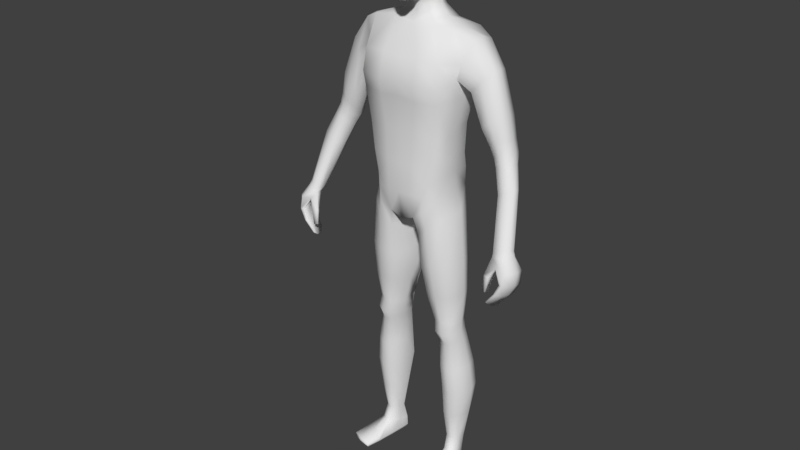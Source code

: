 # Source: CharacterS.blend  (saved by Blender 2.78.0; exported with 4.5.12 LTS)
import bpy
from mathutils import Matrix  # noqa: F401  (used for matrix-valued properties, if any)

bpy.ops.wm.read_factory_settings(use_empty=True)
scene = bpy.context.scene
scene.name = 'Scene'

# ---- collections
col_collection_1 = bpy.data.collections.new('Collection 1'); scene.collection.children.link(col_collection_1)

# ---- materials (node trees are filled in below, after node groups)
mat_material = bpy.data.materials.new('Material')
mat_material.alpha_threshold = 0.0
mat_material.use_transparent_shadow = False
mat_material.roughness = 0.5
mat_material.line_color = (0.0, 0.0, 0.0, 1.0)

# ---- material node trees

# ---- world
world_world = bpy.data.worlds.new('World'); scene.world = world_world
world_world.color = (0.05088, 0.05088, 0.05088)
world_world.use_sun_shadow = False
world_world.sun_shadow_jitter_overblur = 0.0
world_world.cycles.sampling_method = 'MANUAL'

# ---- meshes
me_cube = bpy.data.meshes.new('Cube')
me_cube.from_pydata([(0.02966, 0.07905, 1.792), (0.07425, -0.03883, 1.798), (0.02872, -0.02203, 1.632), (0.03422, -0.04652, 1.843), (0.03629, 0.0393, 1.848), (0.03716, 0.04918, 1.653), (0.02338, -0.1039, 1.686), (0.02631, -0.1004, 1.794), (0.06993, -0.04203, 1.708), (0.07459, 0.02403, 1.717), (0.0776, 0.03192, 1.795), (0.02803, 0.06819, 1.71), (0.0343, 0.06595, 1.825), (0.05632, 0.04681, 1.714), (0.06025, 0.02173, 1.678), (0.06133, -0.04138, 1.821), (0.0467, -0.07787, 1.694), (0.01666, -0.09436, 1.625), (0.03155, 0.05149, 1.674), (0.05907, 0.05772, 1.788), (0.05106, -0.04743, 1.658), (0.06477, 0.03515, 1.824), (0.05144, -0.07456, 1.791), (0.028, -0.08506, 1.818), (0.0, -0.04854, 1.85), (0.0, 0.03992, 1.856), (0.03897, 2.932e-06, 1.857), (0.0, -0.02424, 1.628), (0.0, 0.05443, 1.647), (0.04551, 0.01907, 1.643), (0.02585, -0.1032, 1.755), (0.0, -0.1112, 1.685), (0.0, -0.1078, 1.796), (0.07608, -0.03901, 1.763), (0.07936, 0.02856, 1.76), (0.08269, -0.005146, 1.718), (0.0859, -0.0008259, 1.802), (0.02913, 0.07837, 1.753), (0.0, 0.0748, 1.711), (0.0, 0.08443, 1.796), (0.04179, -0.07387, 1.654), (0.04759, -0.06869, 1.81), (0.05096, 0.04727, 1.688), (0.05455, 0.05386, 1.813), (0.05885, 0.05423, 1.753), (0.06536, -0.007531, 1.671), (0.07019, 2.324e-05, 1.83), (0.05133, -0.07462, 1.757), (0.08908, -0.002548, 1.767), (0.0, 0.05564, 1.672), (0.0, 0.0683, 1.83), (0.0, -0.09593, 1.619), (0.0, -0.08919, 1.823), (0.0, -0.0005908, 1.866), (0.0, -0.1124, 1.754), (0.0, 0.08588, 1.755), (0.1109, -0.06451, 1.024), (0.1927, 0.07919, 1.512), (0.0, 0.1009, 0.9278), (0.0, -0.0864, 0.9375), (0.0, 0.0789, 1.548), (0.0, -0.03534, 1.549), (0.1356, 0.0432, 1.155), (0.1398, 0.04446, 1.253), (0.1605, 0.07335, 1.402), (0.1356, -0.05253, 1.155), (0.1406, -0.05127, 1.242), (0.1594, -0.02885, 1.404), (0.0, 0.07439, 1.133), (0.0, 0.07336, 1.234), (0.0, 0.1209, 1.398), (0.0, -0.119, 1.397), (0.0, -0.1009, 1.234), (0.0, -0.1016, 1.132), (0.04299, -0.08712, 0.9546), (0.07543, 0.08011, 1.553), (0.06734, -0.02781, 1.557), (0.04344, -0.1022, 1.133), (0.05025, -0.1009, 1.242), (0.05928, -0.119, 1.381), (0.04586, 0.1228, 1.41), (0.04047, 0.07763, 1.238), (0.03915, 0.07757, 1.138), (0.0, 0.06028, 1.622), (0.0, -0.02438, 1.597), (0.03274, 0.0541, 1.621), (0.03685, -0.01722, 1.605), (0.1155, 0.0782, 1.033), (0.01702, 0.09666, 0.9249), (0.1462, 0.06543, 0.1118), (0.1556, 0.02117, 0.115), (0.1065, 0.05437, 0.1103), (0.1207, 0.007686, 0.1148), (0.1338, 0.06507, 0.9655), (0.02749, 0.07361, 0.8728), (0.05365, -0.07352, 0.8979), (0.128, -0.05897, 0.9597), (0.0, -0.1047, 1.037), (0.1337, 0.05398, 1.104), (0.1337, -0.0484, 1.104), (0.0, 0.1146, 0.9886), (0.03838, -0.105, 1.037), (0.0383, 0.1152, 0.9885), (0.1482, 0.04943, 0.5813), (0.08861, -0.02746, 0.5798), (0.06845, 0.0578, 0.5784), (0.1434, -0.01798, 0.5814), (0.1534, 0.06164, 0.5053), (0.1018, -0.01622, 0.5044), (0.0839, 0.06689, 0.5074), (0.1494, -0.007691, 0.5026), (0.02707, 0.07158, 0.7789), (0.1436, -0.05331, 0.7979), (0.151, 0.0581, 0.8012), (0.05736, -0.06382, 0.784), (0.1767, 0.0918, 0.3191), (0.1105, -0.01061, 0.3178), (0.08813, 0.08641, 0.3244), (0.1716, -0.003295, 0.3154), (0.07108, 0.05717, 0.5435), (0.1482, -0.02593, 0.5419), (0.1526, 0.04898, 0.5441), (0.09361, -0.03334, 0.542), (0.07768, 0.1075, 0.9894), (0.08322, -0.09653, 1.037), (0.1413, 0.09515, 1.536), (0.1429, -0.03484, 1.548), (0.1061, -0.08903, 1.144), (0.1196, -0.08682, 1.235), (0.138, -0.1017, 1.39), (0.135, 0.1207, 1.395), (0.1152, 0.07272, 1.247), (0.1034, 0.07293, 1.146), (0.0794, 0.108, 0.9877), (0.07982, -0.09477, 0.9827), (0.1257, 0.06876, 0.1125), (0.139, 0.009705, 0.1134), (0.09067, -0.08549, 0.9323), (0.091, 0.07171, 0.9328), (0.08955, 0.09731, 1.064), (0.09155, -0.08858, 1.07), (0.1168, -0.0341, 0.58), (0.1173, 0.06808, 0.5793), (0.1269, -0.02237, 0.4999), (0.1272, 0.07973, 0.5055), (0.1001, 0.08084, 0.7943), (0.09979, -0.07297, 0.7919), (0.1415, -0.01703, 0.3112), (0.1421, 0.1079, 0.3148), (0.1242, 0.06731, 0.5433), (0.1237, -0.04133, 0.5401), (0.0, 0.007247, 0.9284), (0.1356, -0.004667, 1.155), (0.1406, -0.003405, 1.242), (0.1592, 0.02111, 1.388), (0.08165, 0.02828, 1.567), (0.05183, 0.02308, 1.613), (0.1318, 0.01025, 1.053), (0.01666, 0.007543, 0.924), (0.1623, 0.04696, 0.1158), (0.1057, 0.02915, 0.1127), (0.02716, 0.004383, 0.8729), (0.1531, 0.01042, 0.9792), (0.1337, 0.002793, 1.104), (0.06832, 0.01758, 0.579), (0.1617, 0.01692, 0.5823), (0.08378, 0.02757, 0.5075), (0.1649, 0.02781, 0.5048), (0.1734, 0.003852, 0.8031), (0.02684, 0.007197, 0.7786), (0.08804, 0.04022, 0.3235), (0.192, 0.04521, 0.3196), (0.165, 0.01255, 0.5438), (0.07096, 0.01481, 0.5439), (0.1, 0.06681, 0.01993), (0.1427, 0.02784, 1.547), (0.0, 0.1222, 1.481), (0.0, -0.09782, 1.462), (0.04342, 0.1229, 1.489), (0.05986, -0.09782, 1.465), (0.1343, -0.08889, 1.461), (0.1335, 0.1221, 1.477), (0.1605, 0.07717, 1.402), (0.3938, -0.04672, 0.9272), (0.3752, -0.06607, 0.7824), (0.379, -0.1021, 0.934), (0.168, 0.08952, 1.454), (0.1675, -0.03329, 1.455), (0.3487, -0.1232, 0.788), (0.3753, -0.04061, 0.9231), (0.368, -0.06401, 0.7846), (0.1969, -0.01098, 1.523), (0.1969, 0.03207, 1.528), (0.3482, -0.1002, 0.9288), (0.1594, -0.03267, 1.405), (0.3452, -0.1224, 0.7894), (0.3005, 0.07081, 1.193), (0.2299, 0.07246, 1.413), (0.2552, 0.06227, 1.438), (0.23, -0.01749, 1.414), (0.2601, 0.001272, 1.443), (0.2619, 0.03013, 1.446), (0.1936, 0.02369, 1.356), (0.2032, -0.02674, 1.379), (0.2029, 0.07461, 1.385), (0.3174, 0.06262, 1.203), (0.3019, -0.01564, 1.208), (0.3231, -0.003433, 1.214), (0.3287, 0.02745, 1.211), (0.2675, 0.02766, 1.177), (0.2789, -0.009335, 1.191), (0.2806, 0.06388, 1.183), (0.3337, 0.02489, 1.093), (0.3668, -0.03815, 0.935), (0.385, -0.04134, 0.9395), (0.374, -0.09238, 0.9501), (0.3917, -0.07636, 0.9519), (0.3954, -0.05782, 0.9476), (0.3447, -0.07699, 0.9376), (0.3489, -0.09658, 0.9415), (0.3487, -0.05345, 0.935), (0.3503, 0.02083, 1.104), (0.3634, -0.003717, 1.113), (0.3652, -0.02655, 1.117), (0.3152, 0.01966, 1.082), (0.3048, -0.008439, 1.081), (0.3152, -0.03473, 1.095), (0.3388, -0.03942, 1.106), (0.2405, -0.02223, 1.278), (0.2287, 0.01589, 1.262), (0.2435, 0.05387, 1.268), (0.2729, 0.06596, 1.288), (0.2687, -0.02346, 1.3), (0.2979, -0.007653, 1.324), (0.3015, 0.02696, 1.322), (0.2963, 0.06065, 1.311), (0.4013, -0.1246, 0.8613), (0.4216, -0.05477, 0.8493), (0.4065, -0.05375, 0.8485), (0.3915, -0.1212, 0.8606), (0.3815, -0.1263, 0.8242), (0.4022, -0.05716, 0.8107), (0.3919, -0.05476, 0.8114), (0.3748, -0.1242, 0.8246), (0.3684, -0.1096, 0.9019), (0.4013, -0.1168, 0.9001), (0.4203, -0.04881, 0.8912), (0.402, -0.04269, 0.8934), (0.4021, -0.06386, 0.9332), (0.3947, -0.08626, 0.9366), (0.3571, -0.1065, 0.7716), (0.3646, -0.08334, 0.7662), (0.3504, -0.07712, 0.9227), (0.359, -0.05361, 0.9233), (0.355, -0.08099, 0.77), (0.3475, -0.1041, 0.7754), (0.389, -0.09663, 0.8564), (0.396, -0.0753, 0.8528), (0.4232, -0.08473, 0.8545), (0.4162, -0.1061, 0.8581), (0.4014, -0.08355, 0.8149), (0.3941, -0.1058, 0.8194), (0.3757, -0.09989, 0.8205), (0.383, -0.07766, 0.816), (0.3756, -0.08774, 0.9003), (0.3861, -0.06627, 0.8988), (0.4252, -0.07975, 0.8959), (0.4185, -0.1002, 0.8986), (0.3314, -0.1204, 0.8229), (0.3329, -0.116, 0.8722), (0.3349, -0.1079, 0.8201), (0.3338, -0.1078, 0.8647), (0.344, -0.1242, 0.8214), (0.3518, -0.1218, 0.8721), (0.3475, -0.1118, 0.8186), (0.3564, -0.1023, 0.864), (0.1318, -0.1132, 0.008744), (0.1296, -0.1151, 0.02361), (0.1031, 0.06129, 0.01067), (0.1018, 0.06684, 0.0533), (0.2024, -0.09344, 0.009526), (0.2052, -0.09348, 0.02361), (0.1295, 0.06957, 0.01025), (0.1292, 0.07736, 0.05087), (0.108, -0.0113, 0.013), (0.1226, -0.00811, 0.06699), (0.1687, 0.00605, 0.013), (0.1588, 0.003473, 0.06589), (0.1041, 0.0307, 0.0611), (0.1503, 0.04234, 0.01093), (0.1044, 0.02923, 0.01093), (0.1555, 0.0471, 0.058), (0.1182, 0.06798, 0.009303), (0.1146, 0.07958, 0.04962), (0.1679, -0.1074, 0.008498), (0.1684, -0.1079, 0.02448), (0.1419, -0.005975, 0.06946), (0.1384, -0.00285, 0.01074), (0.1274, 0.03578, 0.008433), (0.1301, -0.1187, 0.01618), (0.1283, 0.07702, 0.01995), (0.2069, -0.09532, 0.01646), (0.1741, 0.007104, 0.02414), (0.1043, -0.01297, 0.02567), (0.1548, 0.04588, 0.02124), (0.1019, 0.03025, 0.02294), (0.1702, -0.1119, 0.01807), (0.1153, 0.07804, 0.01997), (0.1195, -0.0663, 0.00983), (0.1907, -0.04623, 0.03389), (0.1169, -0.06732, 0.03389), (0.188, -0.04674, 0.00983), (0.1539, -0.0571, 0.03736), (0.1538, -0.05679, 0.007364), (0.1174, -0.06918, 0.01806), (0.1928, -0.04742, 0.01768), (0.0, 0.06293, 1.583), (0.04724, 0.05765, 1.592), (0.04439, -0.01794, 1.579), (0.0, -0.02061, 1.573), (0.06415, 0.0249, 1.585), (0.01702, 0.09666, 0.9249), (0.1065, 0.05437, 0.1103), (0.02749, 0.07361, 0.8728), (0.06591, 0.0578, 0.5919), (0.08984, 0.06689, 0.4955), (0.02993, 0.06982, 0.737), (0.08813, 0.08641, 0.3559), (0.07108, 0.05717, 0.5435), (0.1, 0.06681, 0.01993), (0.1031, 0.06129, 0.01067), (0.1018, 0.06684, 0.0533), (0.2912, 0.06717, 1.225), (0.2906, -0.01623, 1.239), (0.3182, 0.02732, 1.248), (0.267, -0.01193, 1.221), (0.256, 0.02371, 1.207), (0.269, 0.05882, 1.212), (0.3136, -0.003379, 1.25), (0.3094, 0.06033, 1.239), (0.3108, 0.05447, 1.162), (0.3404, 0.01781, 1.178), (0.2923, 0.04841, 1.153), (0.2806, 0.01647, 1.148), (0.2912, -0.0154, 1.162), (0.3267, 0.04797, 1.172), (0.3374, -0.009075, 1.182), (0.3133, -0.02089, 1.176), (0.163, -0.007667, 0.4013), (0.1679, 0.08123, 0.4047), (0.1043, -0.01607, 0.4035), (0.135, 0.09941, 0.4024), (0.1345, -0.02279, 0.3975), (0.1823, 0.03774, 0.4048), (0.08254, 0.03474, 0.4083), (0.163, 0.08217, 0.2146), (0.1134, -0.004591, 0.2155), (0.1654, 0.006733, 0.2144), (0.1402, -0.00694, 0.2112), (0.135, 0.09246, 0.2113), (0.09314, 0.03453, 0.2175), (0.1801, 0.04697, 0.2171), (0.1539, 0.05778, 0.6847), (0.07187, -0.04867, 0.675), (0.1474, -0.03787, 0.6831), (0.1102, 0.08007, 0.68), (0.1097, -0.05715, 0.6792), (0.1731, 0.01138, 0.6863), (0.04463, 0.01348, 0.6717), (0.1561, 0.06107, 1.354), (0.1557, -0.03549, 1.352), (0.0, 0.1006, 1.346), (0.0, -0.1087, 1.345), (0.05056, 0.1033, 1.354), (0.06228, -0.1087, 1.338), (0.1352, -0.09305, 1.341), (0.1318, 0.1003, 1.348), (0.1556, 0.01208, 1.342)], [], [(0, 37, 55, 39), (0, 39, 50, 12), (0, 12, 43, 19), (0, 19, 44, 37), (1, 33, 48, 36), (1, 36, 46, 15), (1, 15, 41, 22), (1, 22, 47, 33), (5, 85, 83, 28), (2, 29, 45, 20), (2, 20, 40, 17), (2, 17, 51, 27), (3, 15, 46, 26), (3, 26, 53, 24), (3, 24, 52, 23), (3, 23, 41, 15), (4, 21, 43, 12), (4, 12, 50, 25), (4, 25, 53, 26), (4, 26, 46, 21), (5, 28, 49, 18), (5, 18, 42, 14), (5, 14, 45, 29), (29, 156, 85, 5), (6, 17, 40, 16), (6, 16, 47, 30), (6, 30, 54, 31), (6, 31, 51, 17), (7, 30, 47, 22), (7, 22, 41, 23), (7, 23, 52, 32), (7, 32, 54, 30), (8, 20, 45, 35), (8, 35, 48, 33), (8, 33, 47, 16), (8, 16, 40, 20), (9, 14, 42, 13), (9, 13, 44, 34), (9, 34, 48, 35), (9, 35, 45, 14), (10, 34, 44, 19), (10, 19, 43, 21), (10, 21, 46, 36), (10, 36, 48, 34), (11, 18, 49, 38), (11, 38, 55, 37), (11, 37, 44, 13), (11, 13, 42, 18), (102, 88, 58, 100), (179, 76, 61, 177), (317, 316, 83, 85), (158, 74, 59, 151), (101, 77, 73, 97), (77, 78, 72, 73), (374, 79, 71, 372), (178, 80, 70, 176), (373, 81, 69, 371), (81, 82, 68, 69), (163, 152, 65, 99), (152, 153, 66, 65), (377, 154, 67, 370), (131, 132, 82, 81), (376, 131, 81, 373), (181, 130, 80, 178), (375, 129, 79, 374), (127, 128, 78, 77), (140, 127, 77, 101), (175, 155, 76, 126), (180, 126, 76, 179), (139, 123, 88, 102), (2, 86, 156, 29), (320, 317, 85, 156), (319, 318, 86, 84), (359, 355, 89, 135), (124, 74, 134), (123, 87, 133), (90, 287, 291, 159), (358, 356, 92, 136), (361, 357, 90, 159), (170, 117, 91, 160, 360), (158, 88, 94, 161), (157, 56, 96, 162), (134, 74, 95, 137), (133, 87, 93, 138), (132, 139, 102, 82), (124, 140, 101, 74), (157, 163, 99, 56), (74, 101, 97, 59), (82, 102, 100, 68), (169, 111, 105, 164, 368), (367, 364, 106, 165), (366, 363, 104, 141), (365, 362, 103, 142), (173, 119, 109, 166), (172, 120, 110, 167), (150, 122, 108, 143), (149, 121, 107, 144), (138, 93, 113, 145), (137, 95, 114, 146), (162, 96, 112, 168), (161, 94, 111, 169), (166, 109, 117, 170, 354), (353, 348, 118, 171), (352, 350, 116, 147), (351, 349, 115, 148), (142, 103, 121, 149), (141, 104, 122, 150), (165, 106, 120, 172), (164, 105, 119, 173), (106, 141, 150, 120), (105, 142, 149, 119), (109, 144, 351, 148, 117), (348, 352, 147, 118), (96, 137, 146, 112), (94, 138, 145, 111), (119, 149, 144, 109), (120, 150, 143, 110), (111, 145, 365, 142, 105), (364, 366, 141, 106), (56, 99, 140, 124), (62, 98, 139, 132), (88, 133, 138, 94), (56, 134, 137, 96), (357, 358, 136, 90), (136, 296, 287, 90), (88, 123, 133), (56, 124, 134), (117, 148, 359, 135, 91), (98, 87, 123, 139), (187, 191, 126, 180), (192, 175, 126, 191), (99, 65, 127, 140), (65, 66, 128, 127), (370, 67, 129, 375), (186, 64, 130, 181), (369, 63, 131, 376), (63, 62, 132, 131), (57, 125, 175, 192), (92, 285, 296, 136), (104, 164, 173, 122), (103, 165, 172, 121), (349, 353, 171, 115), (350, 354, 170, 116), (95, 161, 169, 114), (93, 162, 168, 113), (121, 172, 167, 107), (122, 173, 166, 108), (362, 367, 165, 103), (363, 368, 164, 104), (87, 98, 163, 157), (87, 157, 162, 93), (74, 158, 161, 95), (356, 360, 160, 92), (355, 361, 159, 89), (160, 288, 285, 92), (318, 320, 156, 86), (27, 84, 86, 2), (125, 75, 155, 175), (369, 64, 154, 377), (62, 63, 153, 152), (98, 62, 152, 163), (88, 158, 151, 58), (57, 186, 181, 125), (67, 187, 180, 129), (129, 180, 179, 79), (125, 181, 178, 75), (75, 178, 176, 60), (79, 179, 177, 71), (187, 194, 203, 199), (191, 187, 199, 200), (194, 154, 202, 203), (154, 182, 204, 202), (249, 216, 215, 185), (255, 250, 188, 195), (245, 185, 193, 244), (267, 249, 185, 245), (247, 189, 183, 246), (265, 253, 189, 247), (338, 333, 206, 207), (335, 336, 209, 210), (336, 337, 211, 209), (337, 332, 196, 211), (57, 192, 201, 198), (192, 191, 200, 201), (186, 57, 198, 197), (182, 186, 197, 204), (225, 224, 220, 218), (224, 212, 213, 220), (212, 221, 214, 213), (222, 223, 216, 217), (333, 335, 210, 206), (339, 334, 208, 205), (334, 338, 207, 208), (332, 339, 205, 196), (248, 217, 216, 249), (183, 214, 217, 248), (189, 213, 214, 183), (253, 220, 213, 189), (226, 225, 218, 219), (223, 227, 215, 216), (227, 226, 219, 215), (221, 222, 217, 214), (345, 341, 222, 221), (347, 344, 226, 227), (346, 347, 227, 223), (344, 343, 225, 226), (341, 346, 223, 222), (340, 345, 221, 212), (342, 340, 212, 224), (343, 342, 224, 225), (197, 198, 235, 231), (201, 200, 233, 234), (198, 201, 234, 235), (199, 203, 228, 232), (204, 197, 231, 230), (202, 204, 230, 229), (203, 202, 229, 228), (200, 199, 232, 233), (263, 257, 238, 242), (242, 238, 237, 241), (261, 259, 236, 240), (240, 236, 239, 243), (188, 240, 243, 195), (250, 261, 240, 188), (190, 242, 241, 184), (254, 263, 242, 190), (257, 265, 247, 238), (238, 247, 246, 237), (259, 267, 245, 236), (236, 245, 244, 239), (237, 246, 266, 258), (258, 266, 267, 259), (239, 244, 264, 256), (256, 264, 265, 257), (195, 243, 262, 255), (255, 262, 263, 254), (184, 241, 260, 251), (251, 260, 261, 250), (241, 237, 258, 260), (260, 258, 259, 261), (243, 239, 256, 262), (262, 256, 257, 263), (264, 252, 253, 265), (246, 183, 248, 266), (266, 248, 249, 267), (190, 184, 251, 254), (254, 251, 250, 255), (252, 218, 220, 253), (193, 219, 218, 252), (268, 269, 271, 270), (270, 271, 275, 274), (274, 275, 273, 272), (272, 273, 269, 268), (270, 274, 272, 268), (273, 275, 264, 244), (185, 215, 219, 193), (271, 269, 193, 252), (269, 273, 244, 193), (275, 271, 252, 264), (305, 288, 279, 174), (307, 293, 283, 300), (315, 309, 281, 301), (306, 295, 277, 299), (313, 311, 280, 294), (312, 310, 277, 295), (91, 279, 288, 160), (298, 289, 286, 297), (304, 291, 287, 302), (314, 310, 285, 303), (300, 283, 291, 304), (292, 282, 289, 298), (135, 293, 279, 91), (303, 285, 288, 305), (89, 283, 293, 135), (278, 292, 298, 290), (290, 298, 297, 284), (159, 291, 283, 89), (309, 312, 295, 281), (308, 313, 294, 276), (301, 281, 295, 306), (174, 279, 293, 307), (278, 174, 307, 292), (280, 301, 306, 294), (284, 303, 305, 290), (282, 300, 304, 289), (308, 314, 303, 284), (289, 304, 302, 286), (294, 306, 299, 276), (311, 315, 301, 280), (292, 307, 300, 282), (290, 305, 174, 278), (286, 302, 315, 311), (276, 299, 314, 308), (284, 297, 313, 308), (287, 296, 312, 309), (299, 277, 310, 314), (296, 285, 310, 312), (297, 286, 311, 313), (302, 287, 309, 315), (76, 155, 320, 318), (61, 76, 318, 319), (155, 75, 317, 320), (75, 60, 316, 317), (109, 117, 327, 325), (91, 279, 331, 322), (278, 174, 329, 330), (119, 109, 325, 328), (105, 119, 328, 324), (94, 111, 326, 323), (279, 174, 329, 331), (117, 91, 322, 327), (88, 94, 323, 321), (111, 105, 324, 326), (231, 235, 339, 332), (234, 233, 338, 334), (235, 234, 334, 339), (232, 228, 335, 333), (230, 231, 332, 337), (229, 230, 337, 336), (228, 229, 336, 335), (233, 232, 333, 338), (209, 211, 342, 343), (211, 196, 340, 342), (196, 205, 345, 340), (208, 207, 346, 341), (210, 209, 343, 344), (207, 206, 347, 346), (206, 210, 344, 347), (205, 208, 341, 345), (108, 166, 354, 350), (107, 167, 353, 349), (110, 143, 352, 348), (144, 107, 349, 351), (143, 108, 350, 352), (167, 110, 348, 353), (115, 171, 361, 355), (116, 170, 360, 356), (118, 147, 358, 357), (171, 118, 357, 361), (147, 116, 356, 358), (148, 115, 355, 359), (114, 169, 368, 363), (113, 168, 367, 362), (112, 146, 366, 364), (145, 113, 362, 365), (146, 114, 363, 366), (168, 112, 364, 367), (63, 369, 377, 153), (64, 369, 376, 130), (66, 370, 375, 128), (128, 375, 374, 78), (130, 376, 373, 80), (153, 377, 370, 66), (80, 373, 371, 70), (78, 374, 372, 72)])
me_cube.polygons.foreach_set('use_smooth', [True] * 355)
me_cube.materials.append(mat_material)
me_cube.use_remesh_preserve_volume = False
me_cube.use_remesh_preserve_attributes = False
me_cube.use_mirror_vertex_groups = False
me_cube.update()
arm_armature = bpy.data.armatures.new('Armature')  # bones are not reproduced

# ---- objects
ob_armature = bpy.data.objects.new('Armature', arm_armature)
ob_cube = bpy.data.objects.new('Cube', me_cube)

# ---- transforms, parenting, visibility, modifiers, constraints
ob_armature.location = (0.0, 0.0, 0.0)
ob_armature.show_in_front = True
ob_armature.lineart.crease_threshold = 0.0
ob_cube.parent = ob_armature
ob_cube.location = (0.0, 0.0, 0.0)
ob_cube.lock_rotations_4d = False
ob_cube.empty_display_type = 'ARROWS'
ob_cube.lineart.crease_threshold = 0.0
_vg = ob_cube.vertex_groups.new(name='Hips')
for _i, _w in zip([56, 58, 59, 62, 63, 65, 66, 68, 72, 73, 74, 77, 78, 82, 87, 88, 93, 94, 95, 97, 98, 99, 100, 101, 102, 123, 124, 127, 128, 131, 132, 133, 134, 137, 138, 139, 140, 151, 152, 153, 157, 158, 161, 162, 163, 321, 323], [0.1212, 0.5887, 0.483, 0.1381, 0.01451, 0.1489, 0.03205, 0.1002, 0.01346, 0.1321, 0.2266, 0.1261, 0.006518, 0.09312, 0.2184, 0.5902, 0.06433, 0.2283, 0.07223, 0.5827, 0.3145, 0.3733, 0.6129, 0.5437, 0.5945, 0.2882, 0.2966, 0.1458, 0.03481, 0.01111, 0.1221, 0.2781, 0.1513, 0.04541, 0.1092, 0.374, 0.4101, 0.9437, 0.1481, 0.03351, 0.1571, 0.7896, 0.1837, 0.008898, 0.3358, 0.5912, 0.229]): _vg.add([_i], _w, 'REPLACE')
_vg = ob_cube.vertex_groups.new(name='Spine')
for _i, _w in zip([56, 62, 63, 64, 65, 66, 67, 68, 69, 70, 71, 72, 73, 77, 78, 79, 80, 81, 82, 87, 93, 97, 98, 99, 100, 101, 102, 123, 124, 127, 128, 129, 130, 131, 132, 133, 134, 139, 140, 152, 153, 154, 157, 163, 176, 177, 179, 180, 369, 370, 371, 372, 373, 374, 375, 376, 377], [0.06895, 0.6617, 0.6889, 0.0818, 0.6712, 0.7088, 0.07237, 0.8101, 0.8179, 0.09827, 0.09737, 0.7973, 0.7621, 0.7569, 0.7721, 0.1149, 0.07121, 0.8156, 0.8081, 0.1639, 0.003907, 0.1694, 0.3721, 0.3385, 0.1364, 0.1468, 0.1159, 0.1019, 0.1242, 0.6941, 0.7304, 0.1077, 0.08742, 0.7152, 0.6948, 0.09778, 0.03356, 0.3028, 0.2389, 0.6535, 0.7107, 0.0601, 0.1347, 0.3205, 0.005733, 0.03027, 0.0179, 0.0167, 0.1668, 0.1785, 0.2142, 0.1867, 0.1649, 0.2118, 0.2092, 0.1823, 0.2073]): _vg.add([_i], _w, 'REPLACE')
_vg = ob_cube.vertex_groups.new(name='Chest')
for _i, _w in zip([57, 60, 61, 62, 63, 64, 65, 66, 67, 69, 70, 71, 72, 73, 75, 76, 77, 78, 79, 80, 81, 83, 84, 86, 125, 126, 127, 128, 129, 130, 131, 132, 152, 153, 154, 176, 177, 178, 179, 180, 181, 182, 186, 187, 194, 316, 317, 318, 319, 320, 369, 370, 371, 372, 373, 374, 375, 376, 377], [0.003811, 0.4042, 0.5857, 0.03304, 0.1529, 0.2534, 0.04629, 0.1525, 0.344, 0.1224, 0.7292, 0.7676, 0.1317, 0.006108, 0.08848, 0.1011, 0.005779, 0.1539, 0.7339, 0.696, 0.1177, 0.02784, 0.1033, 0.02773, 0.04943, 0.03027, 0.03082, 0.1489, 0.5692, 0.338, 0.1456, 0.01712, 0.03725, 0.1348, 0.1718, 0.6617, 0.7486, 0.5813, 0.6509, 0.2917, 0.1649, 0.06096, 0.08873, 0.07453, 0.06316, 0.1359, 0.04051, 0.08939, 0.2367, 0.009075, 0.4389, 0.5116, 0.6789, 0.7231, 0.6904, 0.682, 0.5896, 0.5018, 0.4413]): _vg.add([_i], _w, 'REPLACE')
_vg = ob_cube.vertex_groups.new(name='Neck')
for _i, _w in zip([2, 5, 6, 11, 13, 14, 16, 17, 18, 20, 27, 28, 29, 31, 38, 40, 42, 45, 49, 51, 60, 61, 70, 75, 76, 80, 83, 84, 85, 86, 125, 155, 156, 176, 177, 178, 179, 316, 317, 318, 319, 320], [0.1554, 0.1933, 0.0452, 0.0305, 0.009984, 0.06306, 0.02365, 0.1667, 0.1059, 0.07112, 0.1667, 0.3078, 0.1834, 0.05195, 0.04847, 0.07974, 0.0587, 0.05521, 0.1456, 0.1581, 0.4822, 0.2141, 0.03395, 0.1148, 0.1315, 0.0115, 0.658, 0.5765, 0.6526, 0.5943, 0.004061, 0.1281, 0.6057, 0.1508, 0.04143, 0.08463, 0.01633, 0.7463, 0.6471, 0.5356, 0.5497, 0.5026]): _vg.add([_i], _w, 'REPLACE')
_vg = ob_cube.vertex_groups.new(name='Head')
for _i, _w in zip([0, 1, 2, 3, 4, 5, 6, 7, 8, 9, 10, 11, 12, 13, 14, 15, 16, 17, 18, 19, 20, 21, 22, 23, 24, 25, 26, 27, 28, 29, 30, 31, 32, 33, 34, 35, 36, 37, 38, 39, 40, 41, 42, 43, 44, 45, 46, 47, 48, 49, 50, 51, 52, 53, 54, 55, 61, 83, 84, 85, 86, 156, 316, 317, 318, 319, 320], [0.9909, 0.9957, 0.8093, 0.9987, 0.9977, 0.7785, 0.9476, 0.9926, 0.9736, 0.9733, 0.9943, 0.9545, 0.9954, 0.9657, 0.9265, 0.9974, 0.9586, 0.8214, 0.8796, 0.9922, 0.9163, 0.9966, 0.9941, 0.9959, 0.999, 0.9979, 0.9989, 0.7917, 0.6595, 0.7785, 0.9844, 0.943, 0.9917, 0.9911, 0.9888, 0.9773, 0.9956, 0.9809, 0.9448, 0.9899, 0.9103, 0.9962, 0.9328, 0.9951, 0.985, 0.9333, 0.9976, 0.9885, 0.9917, 0.8381, 0.9951, 0.8285, 0.9958, 0.9994, 0.9825, 0.9775, 0.03379, 0.2762, 0.2602, 0.262, 0.2683, 0.2495, 0.06404, 0.08539, 0.09554, 0.11, 0.08195]): _vg.add([_i], _w, 'REPLACE')
_vg = ob_cube.vertex_groups.new(name='Shoulder.L')
for _i, _w in zip([2, 5, 9, 14, 20, 27, 29, 35, 45, 57, 60, 61, 63, 64, 66, 67, 69, 70, 71, 72, 75, 76, 78, 79, 80, 81, 83, 84, 85, 86, 125, 126, 128, 129, 130, 131, 153, 154, 155, 156, 175, 176, 177, 178, 179, 180, 181, 182, 186, 187, 191, 192, 194, 197, 198, 199, 200, 201, 202, 203, 204, 228, 229, 232, 233, 316, 317, 318, 319, 320, 335, 369, 370, 371, 372, 373, 374, 375, 376, 377], [0.0, 0.0, 0.0, 0.0, 0.0, 0.0, 0.0, 0.0, 0.0, 0.7897, 0.0, 0.1262, 0.0, 0.4539, 0.0, 0.1711, 0.0, 0.0, 0.03425, 0.0, 0.2814, 0.7105, 0.0, 0.0, 0.0, 0.0, 0.0, 0.0, 0.0, 0.0, 0.861, 0.8611, 0.0, 0.04315, 0.1205, 0.006986, 0.0, 0.2844, 0.7261, 0.0, 0.9446, 0.04859, 0.1061, 0.09183, 0.07692, 0.4361, 0.4042, 0.2548, 0.6297, 0.1562, 0.8299, 0.8737, 0.1149, 0.05067, 0.08731, 0.0, 0.06192, 0.07452, 0.0, 0.0, 0.05687, 0.0, 0.0, 0.0, 0.0, 0.0, 0.0, 0.05674, 0.0, 0.0, 0.0, 0.02898, 0.0, 0.0, 0.03169, 0.0, 0.0, 0.0, 0.0, 0.0]): _vg.add([_i], _w, 'REPLACE')
_vg = ob_cube.vertex_groups.new(name='Upper Arm.L')
for _i, _w in zip([57, 63, 64, 66, 67, 70, 71, 78, 79, 80, 125, 126, 128, 129, 130, 131, 153, 154, 175, 177, 178, 179, 180, 181, 182, 186, 187, 191, 192, 194, 196, 197, 198, 199, 200, 201, 202, 203, 204, 205, 206, 207, 208, 209, 210, 211, 228, 229, 230, 231, 232, 233, 234, 235, 332, 333, 334, 335, 336, 337, 338, 339, 340, 342, 344, 345, 346, 347, 369, 370, 371, 372, 373, 374, 375, 376, 377], [0.3683, 0.02868, 0.3559, 0.01522, 0.336, 0.0, 0.0122, 0.0, 0.04419, 0.0, 0.08225, 0.1639, 0.0, 0.0, 0.0, 0.005817, 0.02592, 0.486, 0.1204, 0.01936, 0.0, 0.05299, 0.1225, 0.01841, 0.6616, 0.4308, 0.894, 0.3601, 0.3304, 0.8012, 0.198, 0.907, 0.9037, 0.9795, 0.9342, 0.9206, 0.9558, 0.9719, 0.9119, 0.1787, 0.2346, 0.1848, 0.1282, 0.1764, 0.2078, 0.2071, 0.9006, 0.9794, 0.9873, 0.9895, 0.9868, 0.9886, 0.9894, 0.9885, 0.8779, 0.8414, 0.901, 0.807, 0.8112, 0.8518, 0.8712, 0.9028, 0.01451, 0.01484, 0.009359, 0.006979, 0.004091, 0.0207, 0.09809, 0.0, 0.0, 0.0002303, 0.0, 0.02167, 0.0, 0.0, 0.0007052]): _vg.add([_i], _w, 'REPLACE')
_vg = ob_cube.vertex_groups.new(name='Lower Arm.L')
for _i, _w in zip([196, 205, 206, 207, 208, 209, 210, 211, 212, 221, 222, 223, 224, 225, 226, 227, 332, 333, 334, 335, 336, 337, 338, 339, 340, 341, 342, 343, 344, 345, 346, 347], [0.8019, 0.8213, 0.7651, 0.815, 0.8717, 0.8234, 0.7919, 0.7928, 0.9909, 0.9971, 0.9908, 0.9893, 0.9856, 0.9813, 0.9847, 0.9832, 0.1219, 0.1584, 0.09865, 0.1926, 0.1885, 0.148, 0.1284, 0.0969, 0.9675, 0.9815, 0.967, 0.9765, 0.9692, 0.9714, 0.9722, 0.9637]): _vg.add([_i], _w, 'REPLACE')
_vg = ob_cube.vertex_groups.new(name='Hand.L')
for _i, _w in zip([183, 185, 189, 193, 213, 214, 215, 216, 217, 218, 219, 220, 236, 237, 238, 239, 244, 245, 246, 247, 248, 249, 252, 253, 256, 257, 258, 259, 264, 265, 266, 267], [0.9818, 0.2955, 0.9659, 0.06227, 0.9664, 0.9834, 0.8329, 0.9637, 0.9852, 0.7352, 0.354, 0.9122, 0.09081, 0.1021, 0.09295, 0.0588, 0.1297, 0.6271, 0.8842, 0.9118, 0.9787, 0.8781, 0.1994, 0.864, 0.01142, 0.008119, 0.0537, 0.07166, 0.6235, 0.9625, 0.9064, 0.8405]): _vg.add([_i], _w, 'REPLACE')
_vg = ob_cube.vertex_groups.new(name='Fingers01.L')
for _i, _w in zip([184, 190, 236, 237, 238, 239, 240, 241, 242, 243, 244, 245, 246, 247, 251, 254, 256, 257, 258, 259, 260, 261, 263, 264, 266, 267], [0.2231, 0.1938, 0.796, 0.866, 0.8417, 0.7603, 0.1625, 0.6145, 0.4229, 0.1092, 0.007777, 0.1278, 0.1075, 0.07832, 0.05187, 0.0259, 0.8977, 0.9399, 0.9331, 0.8815, 0.8015, 0.5004, 0.1564, 0.0531, 0.08118, 0.1034]): _vg.add([_i], _w, 'REPLACE')
_vg = ob_cube.vertex_groups.new(name='Fingers02.L')
for _i, _w in zip([184, 188, 190, 195, 236, 237, 238, 239, 240, 241, 242, 243, 250, 251, 254, 255, 256, 257, 259, 260, 261, 262, 263], [0.7721, 0.9872, 0.801, 0.9904, 0.08141, 0.01226, 0.06436, 0.1067, 0.828, 0.3677, 0.5627, 0.8832, 0.9972, 0.947, 0.9615, 0.9984, 0.05366, 0.008474, 0.02498, 0.1924, 0.4989, 0.9821, 0.8384]): _vg.add([_i], _w, 'REPLACE')
_vg = ob_cube.vertex_groups.new(name='Thumb01.L')
for _i, _w in zip([185, 193, 215, 216, 218, 219, 220, 236, 239, 244, 245, 249, 252, 253, 264, 267, 269, 273, 275], [0.6849, 0.9237, 0.1545, 0.002463, 0.2493, 0.6406, 0.06777, 0.009933, 0.06967, 0.7875, 0.2208, 0.1106, 0.78, 0.1254, 0.2417, 0.04531, 0.08742, 0.4568, 0.02336]): _vg.add([_i], _w, 'REPLACE')
_vg = ob_cube.vertex_groups.new(name='Thumb02.L')
for _i, _w in zip([244, 264, 268, 269, 270, 271, 272, 273, 274, 275], [0.05031, 0.07815, 0.9985, 0.9088, 0.9995, 0.979, 0.9911, 0.5422, 1.001, 0.9457]): _vg.add([_i], _w, 'REPLACE')
_vg = ob_cube.vertex_groups.new(name='Shoulder.R')
_vg = ob_cube.vertex_groups.new(name='Upper Arm.R')
_vg = ob_cube.vertex_groups.new(name='Lower Arm.R')
_vg = ob_cube.vertex_groups.new(name='Hand.R')
_vg = ob_cube.vertex_groups.new(name='Fingers01.R')
_vg = ob_cube.vertex_groups.new(name='Fingers02.R')
_vg = ob_cube.vertex_groups.new(name='Thumb01.R')
_vg = ob_cube.vertex_groups.new(name='Thumb02.R')
_vg = ob_cube.vertex_groups.new(name='Upper Leg.L')
for _i, _w in zip([56, 58, 59, 62, 63, 65, 66, 68, 73, 74, 77, 82, 87, 88, 93, 94, 95, 96, 97, 98, 99, 100, 101, 102, 103, 104, 105, 106, 107, 108, 109, 110, 111, 112, 113, 114, 119, 120, 121, 122, 123, 124, 127, 128, 131, 132, 133, 134, 137, 138, 139, 140, 141, 142, 143, 144, 145, 146, 149, 150, 151, 152, 153, 157, 158, 161, 162, 163, 164, 165, 166, 167, 168, 169, 172, 173, 225, 226, 227, 321, 323, 324, 325, 326, 328, 348, 350, 352, 353, 354, 362, 363, 364, 365, 366, 367, 368], [0.8631, 0.3961, 0.4949, 0.0374, 0.01093, 0.0, 0.01592, 0.06014, 0.0, 0.7541, 0.0, 0.006726, 0.6056, 0.4217, 0.9077, 0.8168, 0.9239, 0.9698, 0.03416, 0.1925, 0.07271, 0.2479, 0.1162, 0.2873, 0.9005, 0.9156, 1.0, 0.9084, 0.2193, 0.1834, 0.1808, 0.2021, 0.9664, 0.9971, 0.9997, 0.9885, 0.3974, 0.2095, 0.3425, 0.2449, 0.6523, 0.7048, 0.0002443, 0.01431, 0.01191, 0.06182, 0.7847, 0.9028, 0.944, 0.9579, 0.2933, 0.2007, 0.9162, 1.0, 0.2613, 0.2682, 1.0, 0.9938, 0.5689, 0.2366, 0.056, 0.0, 0.02385, 0.6801, 0.2098, 0.8179, 0.9507, 0.1464, 0.9164, 0.8644, 0.1441, 0.1636, 0.9949, 0.9712, 0.2666, 0.2544, 0.0, 0.0, 0.0, 0.4099, 0.7958, 1.0, 0.1776, 0.9893, 1.0, 0.001974, 0.004377, 0.001996, 0.003201, 0.007333, 0.973, 0.9909, 0.9936, 1.0, 0.9939, 0.9866, 0.9708]): _vg.add([_i], _w, 'REPLACE')
_vg = ob_cube.vertex_groups.new(name='Lower Leg.L')
for _i, _w in zip([89, 90, 91, 92, 103, 104, 105, 106, 107, 108, 109, 110, 111, 115, 116, 117, 118, 119, 120, 121, 122, 135, 136, 141, 142, 143, 144, 147, 148, 149, 150, 159, 160, 164, 165, 166, 167, 170, 171, 172, 173, 174, 278, 279, 282, 283, 285, 288, 289, 290, 291, 292, 293, 296, 298, 300, 304, 305, 307, 322, 324, 325, 326, 327, 328, 329, 330, 331, 348, 349, 350, 351, 352, 353, 354, 355, 356, 357, 358, 359, 360, 361, 362, 363, 364, 365, 366, 367, 368], [0.969, 0.9501, 0.9778, 0.9405, 0.3111, 0.3226, 0.1787, 0.2529, 1.0, 0.9855, 1.0, 0.977, 0.02828, 0.9993, 1.0, 1.0, 0.9997, 0.8738, 0.8125, 0.8336, 0.812, 0.9785, 0.9334, 0.3183, 0.3765, 0.985, 0.9567, 0.9998, 1.001, 0.7526, 0.8222, 0.9649, 0.9691, 0.2239, 0.2643, 1.0, 1.0, 1.001, 0.9992, 0.8271, 0.8269, 0.2225, 0.1753, 0.4222, 0.2094, 0.415, 0.0337, 0.1513, 0.07451, 0.07783, 0.1182, 0.2002, 0.4254, 0.0008059, 0.07276, 0.2957, 0.08427, 0.09519, 0.296, 0.993, 0.2286, 1.0, 0.06256, 0.9968, 0.07911, 0.2222, 0.1756, 0.4222, 0.9981, 1.0, 0.9989, 0.982, 0.9992, 0.9951, 0.9946, 0.9957, 0.9979, 0.998, 0.9974, 0.991, 0.9955, 0.9977, 0.1989, 0.05146, 0.07009, 0.06234, 0.04028, 0.1033, 0.122]): _vg.add([_i], _w, 'REPLACE')
_vg = ob_cube.vertex_groups.new(name='Foor.L')
for _i, _w in zip([89, 90, 92, 136, 159, 160, 174, 278, 279, 282, 283, 284, 285, 286, 287, 288, 289, 290, 291, 292, 293, 296, 297, 298, 300, 302, 303, 304, 305, 307, 308, 309, 310, 311, 313, 314, 315, 329, 330, 331], [0.01157, 0.04838, 0.05796, 0.06516, 0.01965, 0.01116, 0.7613, 0.8031, 0.5735, 0.7712, 0.5814, 0.8377, 0.927, 0.8594, 0.9644, 0.8392, 0.8864, 0.8792, 0.8769, 0.7808, 0.5708, 0.9526, 0.8606, 0.8865, 0.6906, 0.8694, 0.8424, 0.8833, 0.868, 0.6913, 0.08548, 0.08329, 0.09734, 0.0752, 0.0167, 0.07488, 0.0658, 0.7615, 0.8028, 0.5735]): _vg.add([_i], _w, 'REPLACE')
_vg = ob_cube.vertex_groups.new(name='Toes.L')
for _i, _w in zip([276, 277, 280, 281, 284, 285, 286, 289, 290, 294, 295, 297, 298, 299, 301, 302, 303, 304, 305, 306, 308, 309, 310, 311, 312, 313, 314, 315], [0.9818, 0.9784, 0.9855, 0.9856, 0.1429, 0.01239, 0.1265, 0.02813, 0.0359, 0.9986, 0.9997, 0.1257, 0.03139, 0.984, 0.9872, 0.1166, 0.1347, 0.01482, 0.02355, 0.9999, 0.9125, 0.9152, 0.8988, 0.9235, 0.9873, 0.9661, 0.9233, 0.9331]): _vg.add([_i], _w, 'REPLACE')
_vg = ob_cube.vertex_groups.new(name='Upper Leg.R')
_vg = ob_cube.vertex_groups.new(name='Lower Leg.R')
_vg = ob_cube.vertex_groups.new(name='Foor.R')
_vg = ob_cube.vertex_groups.new(name='Toes.R')
_m = ob_cube.modifiers.new('Mirror', 'MIRROR')
_m.use_clip = True
_m = ob_cube.modifiers.new('Armature', 'ARMATURE')
_m.object = ob_armature
_m.use_deform_preserve_volume = True

# ---- collection membership
col_collection_1.objects.link(ob_armature)
col_collection_1.objects.link(ob_cube)

# ---- scene / render settings (as saved in the file)
scene.frame_start = 1; scene.frame_end = 9; scene.frame_set(6)
scene.render.engine = 'BLENDER_EEVEE_NEXT'
scene.render.resolution_percentage = 50
scene.render.dither_intensity = 0.0
scene.cycles.use_denoising = False
scene.cycles.samples = 128
scene.cycles.sampling_pattern = 'TABULATED_SOBOL'
scene.cycles.light_sampling_threshold = 0.0
scene.cycles.use_adaptive_sampling = False
scene.cycles.use_light_tree = False
scene.cycles.blur_glossy = 0.0
scene.cycles.sample_clamp_indirect = 0.0
scene.view_settings.view_transform = 'Standard'
bpy.context.view_layer.update()

# ---- added for rendering (the .blend has no active camera and no usable light): camera, sun
cam_auto = bpy.data.cameras.new('AutoCamera')
cam_auto.lens = 50.0
cam_auto.sensor_width = 36.0
cam_auto.clip_end = 1000.0
ob_auto_camera = bpy.data.objects.new('AutoCamera', cam_auto)
scene.collection.objects.link(ob_auto_camera)
ob_auto_camera.location = (1.94827, -2.43507, 2.4779)
ob_auto_camera.rotation_euler = (1.09748, -7.21219e-08, 0.694738)
scene.camera = ob_auto_camera
light_auto_sun = bpy.data.lights.new('AutoSun', 'SUN')
light_auto_sun.energy = 3.0
light_auto_sun.angle = 0.0523599
ob_auto_sun = bpy.data.objects.new('AutoSun', light_auto_sun)
scene.collection.objects.link(ob_auto_sun)
ob_auto_sun.rotation_euler = (0.872665, 0.174533, 0.523599)
bpy.context.view_layer.update()

